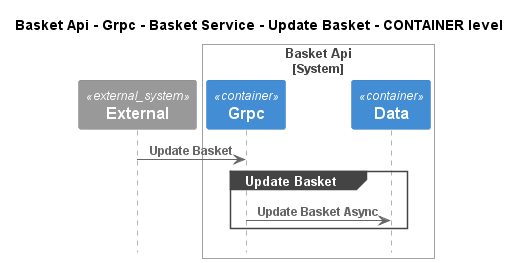

The diagram above was rendered by PlantUML. Its source (embedded in the PNG):
@startuml
!pragma layout smetana
!include ..\..\..\..\..\..\..\..\.c4s\C4_Sequence.puml

title Basket Api - Grpc - Basket Service - Update Basket - CONTAINER level

System_Ext(C4InterFlow.SoftwareSystems.ExternalSystem, "External", "")

System_Boundary(dotnet.eShop.Architecture.SoftwareSystems.BasketApi, "Basket Api")
    Container(dotnet.eShop.Architecture.SoftwareSystems.BasketApi.Containers.Grpc, "Grpc", "", "")
    Container(dotnet.eShop.Architecture.SoftwareSystems.BasketApi.Containers.Data, "Data", "", "")
Boundary_End()

Rel(C4InterFlow.SoftwareSystems.ExternalSystem, dotnet.eShop.Architecture.SoftwareSystems.BasketApi.Containers.Grpc, "Update Basket")
group Update Basket
Rel(dotnet.eShop.Architecture.SoftwareSystems.BasketApi.Containers.Grpc, dotnet.eShop.Architecture.SoftwareSystems.BasketApi.Containers.Data, "Update Basket Async")
end


@enduml